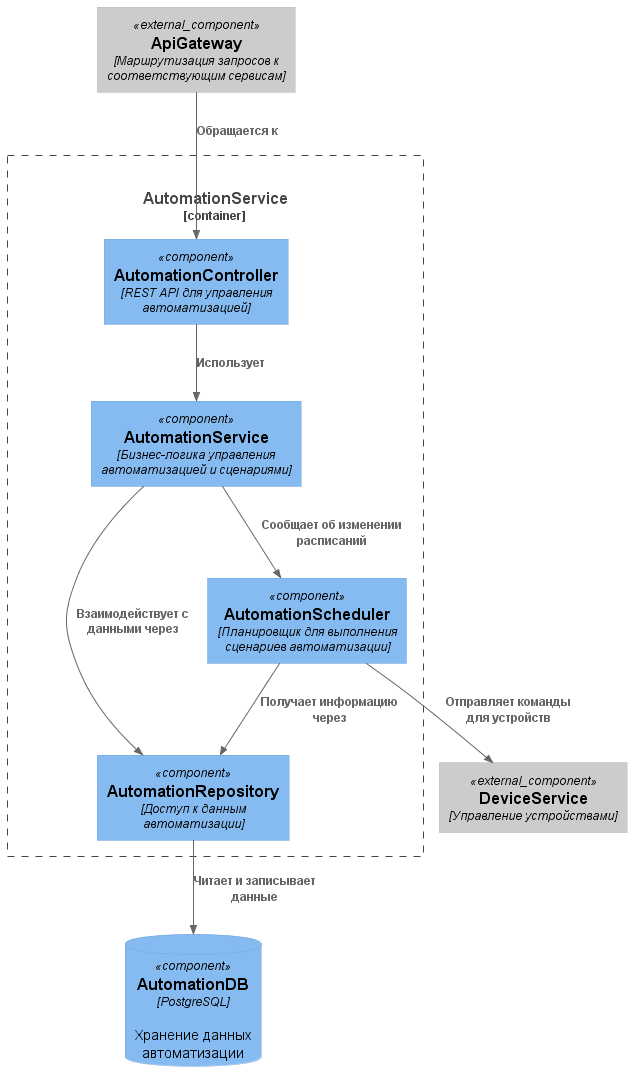

The diagram above was rendered by PlantUML. Its source (embedded in the PNG):
@startuml AutomationService
!include https://raw.githubusercontent.com/plantuml-stdlib/C4-PlantUML/master/C4_Component.puml

Component_Ext(gateway, "ApiGateway", "Маршрутизация запросов к соответствующим сервисам")
Component_Ext(deviceService, "DeviceService", "Управление устройствами")
ComponentDb(automationDb, "AutomationDB", "PostgreSQL", "Хранение данных автоматизации")

Container_Boundary(automationService, "AutomationService", "Управление автоматизацией и сценариями") {
    Component(automationController, "AutomationController", "REST API для управления автоматизацией")

    Component(automationServiceImpl, "AutomationService", "Бизнес-логика управления автоматизацией и сценариями")
    Component(automationScheduler, "AutomationScheduler", "Планировщик для выполнения сценариев автоматизации")

    Component(automationRepository, "AutomationRepository", "Доступ к данным автоматизации")

    Rel(automationController, automationServiceImpl, "Использует")

    Rel(automationServiceImpl, automationRepository, "Взаимодействует с данными через")
    Rel(automationScheduler, automationRepository, "Получает информацию через")
    Rel(automationServiceImpl, automationScheduler, "Сообщает об изменении расписаний")

    Rel(automationRepository, automationDb, "Читает и записывает данные")
}

Rel(gateway, automationController, "Обращается к")
Rel(automationScheduler, deviceService, "Отправляет команды для устройств")

@enduml